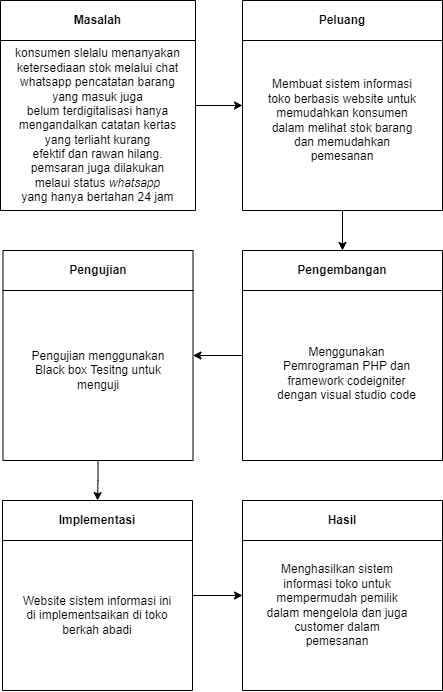

The diagram above was exported from draw.io. Its source (the exported page's mxGraphModel, read from the mxfile embedded in the PNG):
<mxGraphModel dx="975" dy="620" grid="1" gridSize="10" guides="1" tooltips="1" connect="1" arrows="1" fold="1" page="1" pageScale="1" pageWidth="850" pageHeight="1100" math="0" shadow="0">
  <root>
    <mxCell id="0" />
    <mxCell id="1" parent="0" />
    <mxCell id="yeyuuO2k_nUxYo-n-cHK-9" style="edgeStyle=orthogonalEdgeStyle;rounded=0;orthogonalLoop=1;jettySize=auto;html=1;exitX=1;exitY=0.5;exitDx=0;exitDy=0;entryX=0;entryY=0.5;entryDx=0;entryDy=0;" parent="1" source="yeyuuO2k_nUxYo-n-cHK-2" target="yeyuuO2k_nUxYo-n-cHK-6" edge="1">
      <mxGeometry relative="1" as="geometry" />
    </mxCell>
    <mxCell id="yeyuuO2k_nUxYo-n-cHK-2" value="Masalah" style="swimlane;whiteSpace=wrap;html=1;startSize=40;movable=1;resizable=1;rotatable=1;deletable=1;editable=1;locked=0;connectable=1;" parent="1" vertex="1">
      <mxGeometry x="258" y="90" width="195" height="210" as="geometry" />
    </mxCell>
    <mxCell id="yeyuuO2k_nUxYo-n-cHK-22" value="konsumen slelalu menanyakan&lt;br&gt;ketersediaan stok melalui chat whatsapp pencatatan barang yang masuk juga&lt;br&gt;belum terdigitalisasi hanya mengandalkan catatan kertas yang terliaht kurang&lt;br&gt;efektif dan rawan hilang. pemsaran juga dilakukan melaui status &lt;i&gt;whatsapp&lt;/i&gt;&lt;br&gt;yang hanya bertahan 24 jam" style="text;html=1;strokeColor=none;fillColor=none;align=center;verticalAlign=middle;whiteSpace=wrap;rounded=0;movable=0;resizable=0;rotatable=0;deletable=0;editable=0;locked=1;connectable=0;" parent="yeyuuO2k_nUxYo-n-cHK-2" vertex="1">
      <mxGeometry x="11.25" y="55" width="172.5" height="140" as="geometry" />
    </mxCell>
    <mxCell id="yeyuuO2k_nUxYo-n-cHK-11" style="edgeStyle=orthogonalEdgeStyle;rounded=0;orthogonalLoop=1;jettySize=auto;html=1;exitX=0;exitY=0.5;exitDx=0;exitDy=0;entryX=1;entryY=0.5;entryDx=0;entryDy=0;" parent="1" source="yeyuuO2k_nUxYo-n-cHK-4" target="yeyuuO2k_nUxYo-n-cHK-3" edge="1">
      <mxGeometry relative="1" as="geometry" />
    </mxCell>
    <mxCell id="yeyuuO2k_nUxYo-n-cHK-4" value="Pengembangan" style="swimlane;whiteSpace=wrap;html=1;startSize=40;movable=1;resizable=1;rotatable=1;deletable=1;editable=1;locked=0;connectable=1;" parent="1" vertex="1">
      <mxGeometry x="500" y="340" width="200" height="210" as="geometry" />
    </mxCell>
    <mxCell id="yeyuuO2k_nUxYo-n-cHK-25" value="Menggunakan Pemrograman PHP dan framework codeigniter dengan visual studio code" style="text;html=1;strokeColor=none;fillColor=none;align=center;verticalAlign=middle;whiteSpace=wrap;rounded=0;" parent="yeyuuO2k_nUxYo-n-cHK-4" vertex="1">
      <mxGeometry x="27.5" y="55" width="152.5" height="135" as="geometry" />
    </mxCell>
    <mxCell id="yeyuuO2k_nUxYo-n-cHK-10" style="edgeStyle=orthogonalEdgeStyle;rounded=0;orthogonalLoop=1;jettySize=auto;html=1;exitX=0.5;exitY=1;exitDx=0;exitDy=0;entryX=0.5;entryY=0;entryDx=0;entryDy=0;" parent="1" source="yeyuuO2k_nUxYo-n-cHK-6" target="yeyuuO2k_nUxYo-n-cHK-4" edge="1">
      <mxGeometry relative="1" as="geometry" />
    </mxCell>
    <mxCell id="yeyuuO2k_nUxYo-n-cHK-6" value="Peluang" style="swimlane;whiteSpace=wrap;html=1;startSize=40;movable=1;resizable=1;rotatable=1;deletable=1;editable=1;locked=0;connectable=1;" parent="1" vertex="1">
      <mxGeometry x="500" y="90" width="200" height="210" as="geometry" />
    </mxCell>
    <mxCell id="yeyuuO2k_nUxYo-n-cHK-23" value="Membuat sistem informasi toko berbasis website untuk memudahkan konsumen dalam melihat stok barang dan memudahkan pemesanan" style="text;html=1;strokeColor=none;fillColor=none;align=center;verticalAlign=middle;whiteSpace=wrap;rounded=0;movable=0;resizable=0;rotatable=0;deletable=0;editable=0;locked=1;connectable=0;" parent="yeyuuO2k_nUxYo-n-cHK-6" vertex="1">
      <mxGeometry x="20" y="45" width="160" height="150" as="geometry" />
    </mxCell>
    <mxCell id="yeyuuO2k_nUxYo-n-cHK-12" style="edgeStyle=orthogonalEdgeStyle;rounded=0;orthogonalLoop=1;jettySize=auto;html=1;exitX=0.5;exitY=1;exitDx=0;exitDy=0;entryX=0.5;entryY=0;entryDx=0;entryDy=0;" parent="1" source="yeyuuO2k_nUxYo-n-cHK-3" target="yeyuuO2k_nUxYo-n-cHK-7" edge="1">
      <mxGeometry relative="1" as="geometry" />
    </mxCell>
    <mxCell id="yeyuuO2k_nUxYo-n-cHK-3" value="Pengujian" style="swimlane;whiteSpace=wrap;html=1;startSize=40;movable=1;resizable=1;rotatable=1;deletable=1;editable=1;locked=0;connectable=1;" parent="1" vertex="1">
      <mxGeometry x="260.5" y="340" width="190" height="210" as="geometry" />
    </mxCell>
    <mxCell id="yeyuuO2k_nUxYo-n-cHK-24" value="Pengujian menggunakan Black box Tesitng untuk menguji" style="text;html=1;strokeColor=none;fillColor=none;align=center;verticalAlign=middle;whiteSpace=wrap;rounded=0;movable=1;resizable=1;rotatable=1;deletable=1;editable=1;locked=0;connectable=1;" parent="yeyuuO2k_nUxYo-n-cHK-3" vertex="1">
      <mxGeometry x="25" y="50" width="140" height="140" as="geometry" />
    </mxCell>
    <mxCell id="yeyuuO2k_nUxYo-n-cHK-13" style="edgeStyle=orthogonalEdgeStyle;rounded=0;orthogonalLoop=1;jettySize=auto;html=1;exitX=1;exitY=0.5;exitDx=0;exitDy=0;entryX=0;entryY=0.5;entryDx=0;entryDy=0;" parent="1" source="yeyuuO2k_nUxYo-n-cHK-7" target="yeyuuO2k_nUxYo-n-cHK-8" edge="1">
      <mxGeometry relative="1" as="geometry" />
    </mxCell>
    <mxCell id="yeyuuO2k_nUxYo-n-cHK-7" value="Implementasi" style="swimlane;whiteSpace=wrap;html=1;startSize=40;movable=1;resizable=1;rotatable=1;deletable=1;editable=1;locked=0;connectable=1;" parent="1" vertex="1">
      <mxGeometry x="260" y="590" width="190" height="190" as="geometry" />
    </mxCell>
    <mxCell id="yeyuuO2k_nUxYo-n-cHK-26" value="Website sistem informasi ini di implementsaikan di toko berkah abadi" style="text;html=1;strokeColor=none;fillColor=none;align=center;verticalAlign=middle;whiteSpace=wrap;rounded=0;movable=0;resizable=0;rotatable=0;deletable=0;editable=0;locked=1;connectable=0;" parent="yeyuuO2k_nUxYo-n-cHK-7" vertex="1">
      <mxGeometry x="15" y="50" width="160" height="130" as="geometry" />
    </mxCell>
    <mxCell id="yeyuuO2k_nUxYo-n-cHK-8" value="Hasil" style="swimlane;whiteSpace=wrap;html=1;startSize=40;movable=1;resizable=1;rotatable=1;deletable=1;editable=1;locked=0;connectable=1;" parent="1" vertex="1">
      <mxGeometry x="500" y="590" width="200" height="190" as="geometry" />
    </mxCell>
    <mxCell id="yeyuuO2k_nUxYo-n-cHK-27" value="Menghasilkan sistem informasi toko untuk mempermudah pemilik dalam mengelola dan juga customer dalam pemesanan" style="text;html=1;strokeColor=none;fillColor=none;align=center;verticalAlign=middle;whiteSpace=wrap;rounded=0;" parent="yeyuuO2k_nUxYo-n-cHK-8" vertex="1">
      <mxGeometry x="20" y="60" width="150" height="90" as="geometry" />
    </mxCell>
  </root>
</mxGraphModel>